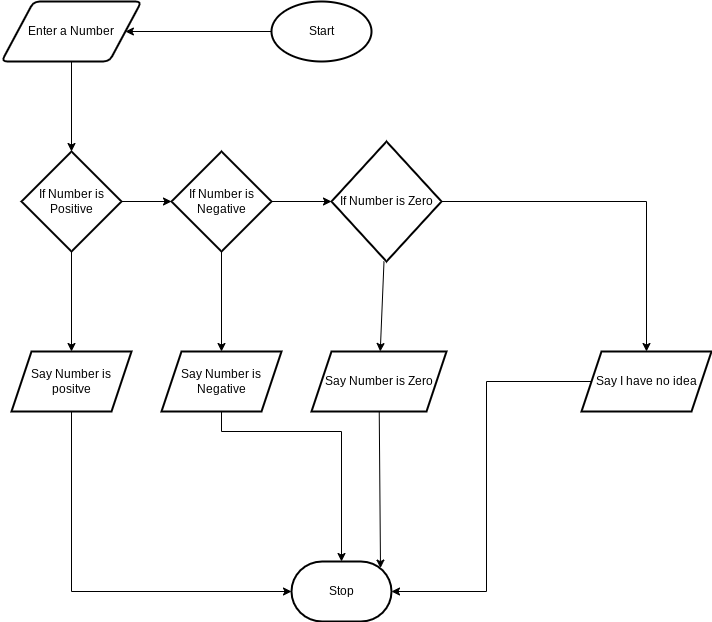

The diagram above was exported from draw.io. Its source (the exported page's mxGraphModel, read from the mxfile embedded in the PNG):
<mxGraphModel dx="834" dy="561" grid="1" gridSize="10" guides="1" tooltips="1" connect="1" arrows="1" fold="1" page="1" pageScale="1" pageWidth="827" pageHeight="1169" math="0" shadow="0">
  <root>
    <mxCell id="0" />
    <mxCell id="1" parent="0" />
    <mxCell id="13" value="" style="edgeStyle=none;html=1;" edge="1" parent="1" source="2" target="12">
      <mxGeometry relative="1" as="geometry" />
    </mxCell>
    <mxCell id="2" value="Start" style="strokeWidth=2;html=1;shape=mxgraph.flowchart.start_1;whiteSpace=wrap;" parent="1" vertex="1">
      <mxGeometry x="620" y="190" width="100" height="60" as="geometry" />
    </mxCell>
    <mxCell id="17" value="" style="edgeStyle=none;html=1;" edge="1" parent="1" source="12" target="14">
      <mxGeometry relative="1" as="geometry" />
    </mxCell>
    <mxCell id="12" value="Enter a Number" style="shape=parallelogram;html=1;strokeWidth=2;perimeter=parallelogramPerimeter;whiteSpace=wrap;rounded=1;arcSize=12;size=0.23;" vertex="1" parent="1">
      <mxGeometry x="350" y="190" width="140" height="60" as="geometry" />
    </mxCell>
    <mxCell id="18" value="" style="edgeStyle=none;html=1;" edge="1" parent="1" source="14" target="15">
      <mxGeometry relative="1" as="geometry" />
    </mxCell>
    <mxCell id="21" value="" style="edgeStyle=none;html=1;" edge="1" parent="1" source="14" target="20">
      <mxGeometry relative="1" as="geometry" />
    </mxCell>
    <mxCell id="14" value="If Number is Positive" style="strokeWidth=2;html=1;shape=mxgraph.flowchart.decision;whiteSpace=wrap;" vertex="1" parent="1">
      <mxGeometry x="370" y="340" width="100" height="100" as="geometry" />
    </mxCell>
    <mxCell id="19" value="" style="edgeStyle=none;html=1;" edge="1" parent="1" source="15" target="16">
      <mxGeometry relative="1" as="geometry" />
    </mxCell>
    <mxCell id="23" value="" style="edgeStyle=none;html=1;" edge="1" parent="1" source="15" target="22">
      <mxGeometry relative="1" as="geometry" />
    </mxCell>
    <mxCell id="15" value="If Number is Negative" style="strokeWidth=2;html=1;shape=mxgraph.flowchart.decision;whiteSpace=wrap;" vertex="1" parent="1">
      <mxGeometry x="520" y="340" width="100" height="100" as="geometry" />
    </mxCell>
    <mxCell id="26" value="" style="edgeStyle=none;html=1;" edge="1" parent="1" source="16" target="25">
      <mxGeometry relative="1" as="geometry" />
    </mxCell>
    <mxCell id="28" value="" style="edgeStyle=none;html=1;rounded=0;" edge="1" parent="1" source="16" target="27">
      <mxGeometry relative="1" as="geometry">
        <Array as="points">
          <mxPoint x="790" y="390" />
          <mxPoint x="995" y="390" />
        </Array>
      </mxGeometry>
    </mxCell>
    <mxCell id="16" value="If Number is Zero" style="strokeWidth=2;html=1;shape=mxgraph.flowchart.decision;whiteSpace=wrap;" vertex="1" parent="1">
      <mxGeometry x="680" y="330" width="110" height="120" as="geometry" />
    </mxCell>
    <mxCell id="20" value="Say Number is positve" style="shape=parallelogram;perimeter=parallelogramPerimeter;whiteSpace=wrap;html=1;fixedSize=1;strokeWidth=2;" vertex="1" parent="1">
      <mxGeometry x="360" y="540" width="120" height="60" as="geometry" />
    </mxCell>
    <mxCell id="31" style="edgeStyle=orthogonalEdgeStyle;rounded=0;html=1;entryX=0.5;entryY=0;entryDx=0;entryDy=0;entryPerimeter=0;" edge="1" parent="1" source="22" target="29">
      <mxGeometry relative="1" as="geometry">
        <Array as="points">
          <mxPoint x="570" y="620" />
          <mxPoint x="690" y="620" />
        </Array>
      </mxGeometry>
    </mxCell>
    <mxCell id="22" value="Say Number is Negative" style="shape=parallelogram;perimeter=parallelogramPerimeter;whiteSpace=wrap;html=1;fixedSize=1;strokeWidth=2;" vertex="1" parent="1">
      <mxGeometry x="510" y="540" width="120" height="60" as="geometry" />
    </mxCell>
    <mxCell id="32" style="edgeStyle=none;rounded=0;html=1;entryX=0.89;entryY=0.11;entryDx=0;entryDy=0;entryPerimeter=0;" edge="1" parent="1" source="25" target="29">
      <mxGeometry relative="1" as="geometry" />
    </mxCell>
    <mxCell id="25" value="Say Number is Zero" style="shape=parallelogram;perimeter=parallelogramPerimeter;whiteSpace=wrap;html=1;fixedSize=1;strokeWidth=2;" vertex="1" parent="1">
      <mxGeometry x="660" y="540" width="135" height="60" as="geometry" />
    </mxCell>
    <mxCell id="33" style="edgeStyle=orthogonalEdgeStyle;rounded=0;html=1;entryX=1;entryY=0.5;entryDx=0;entryDy=0;entryPerimeter=0;" edge="1" parent="1" source="27" target="29">
      <mxGeometry relative="1" as="geometry" />
    </mxCell>
    <mxCell id="27" value="Say I have no idea" style="shape=parallelogram;perimeter=parallelogramPerimeter;whiteSpace=wrap;html=1;fixedSize=1;strokeWidth=2;" vertex="1" parent="1">
      <mxGeometry x="930" y="540" width="130" height="60" as="geometry" />
    </mxCell>
    <mxCell id="29" value="Stop" style="strokeWidth=2;html=1;shape=mxgraph.flowchart.terminator;whiteSpace=wrap;" vertex="1" parent="1">
      <mxGeometry x="640" y="750" width="100" height="60" as="geometry" />
    </mxCell>
    <mxCell id="30" value="" style="endArrow=classic;html=1;rounded=0;exitX=0.5;exitY=1;exitDx=0;exitDy=0;entryX=0;entryY=0.5;entryDx=0;entryDy=0;entryPerimeter=0;edgeStyle=orthogonalEdgeStyle;" edge="1" parent="1" source="20" target="29">
      <mxGeometry width="50" height="50" relative="1" as="geometry">
        <mxPoint x="670" y="690" as="sourcePoint" />
        <mxPoint x="720" y="640" as="targetPoint" />
      </mxGeometry>
    </mxCell>
  </root>
</mxGraphModel>